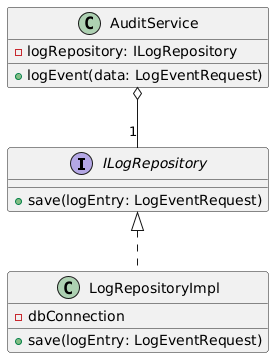

The diagram above was rendered by PlantUML. Its source (embedded in the PNG):
@startuml
interface ILogRepository {
  + save(logEntry: LogEventRequest)
}
class LogRepositoryImpl implements ILogRepository {
  - dbConnection
  + save(logEntry: LogEventRequest)
}

class AuditService {
  - logRepository: ILogRepository
  + logEvent(data: LogEventRequest) 
}

AuditService o-- "1" ILogRepository
@enduml